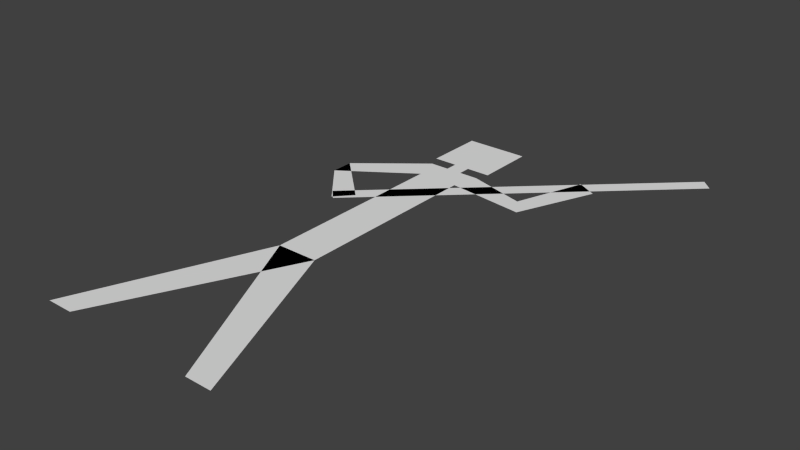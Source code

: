 # Source: stickman.blend  (saved by Blender 2.75.0; exported with 4.5.12 LTS)
import bpy
from mathutils import Matrix  # noqa: F401  (used for matrix-valued properties, if any)

bpy.ops.wm.read_factory_settings(use_empty=True)
scene = bpy.context.scene
scene.name = 'Scene'

# ---- collections
col_collection_1 = bpy.data.collections.new('Collection 1'); scene.collection.children.link(col_collection_1)

# ---- world
world_world = bpy.data.worlds.new('World'); scene.world = world_world
world_world.color = (0.05088, 0.05088, 0.05088)
world_world.use_sun_shadow = False
world_world.sun_shadow_jitter_overblur = 0.0
world_world.cycles.sampling_method = 'MANUAL'
world_world.cycles.sample_map_resolution = 256

# ---- meshes
me_plane_002 = bpy.data.meshes.new('Plane.002')
me_plane_002.from_pydata([(-0.1843, 2.682e-08, -0.1431), (-0.04033, 0.3531, -0.1431), (-0.1323, 2.682e-08, -0.1431), (0.1843, 2.682e-08, -0.1431), (0.04033, 0.3531, -0.1431), (0.1323, 2.682e-08, -0.1431)], [], [(0, 2, 4, 1), (3, 4, 1, 5)])
me_plane_002.use_remesh_preserve_volume = False
me_plane_002.use_remesh_preserve_attributes = False
me_plane_002.use_mirror_vertex_groups = False
me_plane_002.update()
me_plane = bpy.data.meshes.new('Plane')
me_plane.from_pydata([(-0.04033, 0.3531, -0.1431), (0.04033, 0.3531, -0.1431), (-0.04033, 0.7308, -0.1431), (-0.05312, 0.782, -0.1431), (-0.1779, 0.6365, -0.1431), (-0.1781, 0.6807, -0.1431), (-0.1027, 0.5476, -0.1431), (-0.07301, 0.5804, -0.1431), (-0.06202, 0.8067, -0.1431), (-0.06202, 0.924, -0.1431), (-0.01544, 0.782, -0.1431), (-0.01544, 0.8067, -0.1431), (0.04033, 0.7308, -0.1431), (0.05312, 0.782, -0.1431), (0.1943, 0.7107, -0.1431), (0.1705, 0.748, -0.1431), (0.2586, 0.8642, -0.1431), (0.22, 0.8858, -0.1431), (0.06202, 0.8067, -0.1431), (0.06202, 0.924, -0.1431), (0.01544, 0.782, -0.1431), (0.01544, 0.8067, -0.1431), (-0.09715, 0.545, -0.1431), (-0.1179, 0.5667, -0.1431), (0.4137, 1.023, -0.1431), (0.3929, 1.044, -0.1431)], [], [(3, 5, 4, 2), (5, 4, 6, 7), (13, 12, 14, 15), (9, 8, 11, 21, 18, 19), (15, 14, 16, 17), (22, 24, 25, 23), (0, 1, 12, 13, 20, 21, 11, 10, 3, 2)])
me_plane.use_remesh_preserve_volume = False
me_plane.use_remesh_preserve_attributes = False
me_plane.use_mirror_vertex_groups = False
me_plane.update()

# ---- objects
ob_legs = bpy.data.objects.new('legs', me_plane_002)
ob_torso = bpy.data.objects.new('torso', me_plane)

# ---- transforms, parenting, visibility, modifiers, constraints
ob_legs.location = (0.0, 0.0, 0.0)
ob_legs.lineart.crease_threshold = 0.0
ob_torso.location = (0.0, 0.0, 0.0)
ob_torso.lineart.crease_threshold = 0.0

# ---- collection membership
col_collection_1.objects.link(ob_legs)
col_collection_1.objects.link(ob_torso)

# ---- scene / render settings (as saved in the file)
scene.frame_start = 1; scene.frame_end = 250; scene.frame_set(2)
scene.render.engine = 'BLENDER_EEVEE_NEXT'
scene.render.resolution_percentage = 50
scene.render.dither_intensity = 0.0
scene.cycles.use_denoising = False
scene.cycles.samples = 10
scene.cycles.sampling_pattern = 'TABULATED_SOBOL'
scene.cycles.light_sampling_threshold = 0.0
scene.cycles.use_adaptive_sampling = False
scene.cycles.use_light_tree = False
scene.cycles.blur_glossy = 0.0
scene.cycles.pixel_filter_type = 'GAUSSIAN'
scene.cycles.sample_clamp_indirect = 0.0
scene.view_settings.view_transform = 'Standard'
bpy.context.view_layer.update()

# ---- added for rendering (the .blend has no active camera and no usable light): camera, sun
cam_auto = bpy.data.cameras.new('AutoCamera')
cam_auto.lens = 50.0
cam_auto.sensor_width = 36.0
cam_auto.clip_end = 1000.0
ob_auto_camera = bpy.data.objects.new('AutoCamera', cam_auto)
scene.collection.objects.link(ob_auto_camera)
ob_auto_camera.location = (1.16886, -0.782431, 0.738507)
ob_auto_camera.rotation_euler = (1.09748, -7.21219e-08, 0.694738)
scene.camera = ob_auto_camera
light_auto_sun = bpy.data.lights.new('AutoSun', 'SUN')
light_auto_sun.energy = 3.0
light_auto_sun.angle = 0.0523599
ob_auto_sun = bpy.data.objects.new('AutoSun', light_auto_sun)
scene.collection.objects.link(ob_auto_sun)
ob_auto_sun.rotation_euler = (0.872665, 0.174533, 0.523599)
bpy.context.view_layer.update()
